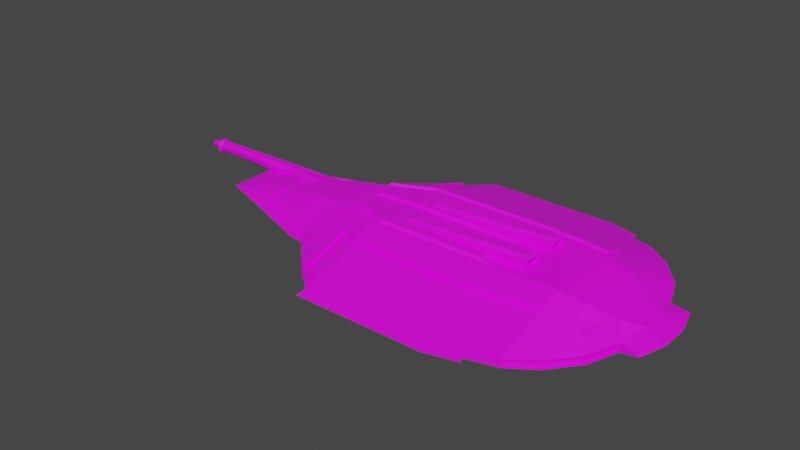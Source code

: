 # Source: Alien_GravityJet.blend  (saved by Blender 3.6.11; exported with 4.5.12 LTS)
import bpy
from mathutils import Matrix  # noqa: F401  (used for matrix-valued properties, if any)

bpy.ops.wm.read_factory_settings(use_empty=True)
scene = bpy.context.scene
scene.name = 'Scene'

# ---- collections
col_collection = bpy.data.collections.new('Collection'); scene.collection.children.link(col_collection)

# ---- images (referenced by path relative to the original .blend; pixels are not part of the script)
import os
ASSET_DIR = os.environ.get("B2B_ASSET_DIR", "")  # directory of the original .blend (textures are referenced by path, not embedded)
HERE = os.path.dirname(os.path.abspath(__file__))  # packed textures are extracted next to this script under _unpacked/

def load_image(name, relpath, width, height, colorspace="sRGB"):
    """Load a texture the original file referenced (path relative to the .blend, or extracted next to this script)."""
    p = next((c for c in (os.path.join(HERE, relpath), os.path.join(ASSET_DIR, relpath)) if relpath and os.path.exists(c)), "")
    if p:
        img = bpy.data.images.load(p, check_existing=True)
        img.name = name
    else:  # same state as the original file: an image datablock whose file is absent (Cycles renders it pink)
        img = bpy.data.images.new(name, width, height)
        img.source = "FILE"
        img.filepath = "//" + (relpath or name)
    img.colorspace_settings.name = colorspace
    return img
img_blue_team_png = load_image('blue_team.png', 'blue_team.png', 1024, 1024, 'sRGB')

# ---- materials (node trees are filled in below, after node groups)
mat_material = bpy.data.materials.new('Material')
mat_material.alpha_threshold = 0.0
mat_material.use_transparent_shadow = False
mat_material.roughness = 0.5
mat_material.line_color = (0.0, 0.0, 0.0, 1.0)

# ---- material node trees
mat_material.use_nodes = True; mat_material.node_tree.nodes.clear()
_N = mat_material.node_tree.nodes; _L = mat_material.node_tree.links
n0 = _N.new('ShaderNodeOutputMaterial'); n0.name = 'Material Output'; n0.location = (300, 300)
n1 = _N.new('ShaderNodeBsdfPrincipled'); n1.name = 'Principled BSDF'; n1.location = (10, 300)
n1.distribution = 'GGX'
n1.subsurface_method = 'RANDOM_WALK_SKIN'
n1.inputs[3].default_value = 1.45
n1.inputs[27].default_value = (0.0, 0.0, 0.0, 1.0)
n1.inputs[28].default_value = 1.0
n2 = _N.new('ShaderNodeTexImage'); n2.name = 'Image Texture'; n2.location = (-280, 280)
n2.image = img_blue_team_png
_L.new(n1.outputs[0], n0.inputs[0])
_L.new(n2.outputs[0], n1.inputs[0])
n0.is_active_output = True

# ---- world
world_world = bpy.data.worlds.new('World'); scene.world = world_world
world_world.use_nodes = True; world_world.node_tree.nodes.clear()
_N = world_world.node_tree.nodes; _L = world_world.node_tree.links
n0 = _N.new('ShaderNodeOutputWorld'); n0.name = 'World Output'; n0.location = (300, 300)
n1 = _N.new('ShaderNodeBackground'); n1.name = 'Background'; n1.location = (10, 300)
n1.inputs[0].default_value = (0.05088, 0.05088, 0.05088, 1.0)
_L.new(n1.outputs[0], n0.inputs[0])
n0.is_active_output = True
world_world.color = (0.05088, 0.05088, 0.05088)
world_world.use_sun_shadow = False
world_world.sun_shadow_jitter_overblur = 0.0

# ---- meshes
me_cube = bpy.data.meshes.new('Cube')
me_cube.from_pydata([(0.3556, -1.184, -0.05211), (0.3556, -1.184, -0.09358), (-2.446, -0.2279, -0.05211), (-2.446, -0.2279, -0.09358), (-1.37, -0.5976, -0.04375), (-1.37, -0.5976, -0.1019), (-0.7466, -1.184, -0.1019), (-0.7466, -1.184, -0.04375), (0.6317, -1.114, -0.05211), (0.6317, -1.114, -0.09358), (0.9019, -1.015, -0.04554), (0.9003, -1.015, -0.1001), (1.113, -0.8715, -0.04554), (1.111, -0.8718, -0.1001), (1.321, -0.619, -0.04554), (1.319, -0.6192, -0.1001), (1.404, -0.3591, -0.04554), (1.404, -0.3592, -0.1001), (-1.162, -0.793, -0.1019), (-2.446, -0.07596, -0.09326), (0.3101, -0.3491, 0.1784), (-2.446, -0.07596, -0.05169), (-1.162, -0.793, -0.04375), (0.3556, -0.3946, -0.2052), (-1.37, -0.1992, -0.2052), (-1.37, -0.1992, 0.1409), (-0.7466, -0.3946, 0.1784), (-0.7466, -0.3946, -0.2052), (0.6317, -0.3714, 0.1784), (0.6317, -0.3714, -0.2052), (0.893, -0.3402, 0.1784), (0.893, -0.3402, -0.2052), (1.112, -0.2906, 0.1336), (1.112, -0.2906, -0.2052), (1.319, -0.2064, 0.04416), (1.319, -0.2064, -0.2052), (1.478, -0.1163, 0.008417), (1.478, -0.1163, -0.1541), (-2.523, -0.2371, -0.07286), (0.399, -1.255, -0.07292), (-0.9545, -0.9884, -0.04375), (-1.447, -0.6218, -0.07286), (-2.523, -0.07903, -0.07258), (-0.7696, -1.255, -0.07292), (0.6917, -1.181, -0.07292), (1.572, -0.3699, -0.07292), (1.642, -0.1233, -0.07292), (0.8933, -1.021, -0.03483), (1.113, -0.8717, -0.03483), (1.111, -0.8717, -0.1109), (0.8912, -1.021, -0.1109), (1.319, -0.6191, -0.1109), (1.321, -0.6191, -0.03483), (1.408, -0.3489, -0.1109), (1.408, -0.3489, -0.03483), (-1.162, -1.987e-08, -0.2052), (1.295, -0.6192, -0.09961), (1.297, -0.619, -0.045), (1.088, -0.8715, -0.045), (1.087, -0.8718, -0.09961), (-0.9545, -3.974e-08, -0.2052), (-0.9545, -3.974e-08, 0.1659), (-1.162, -1.987e-08, 0.1534), (-0.9409, -0.286, 0.1667), (0.8776, -1.015, -0.045), (-1.117, -0.2309, 0.1561), (-1.162, -0.2643, -0.2052), (0.8761, -1.015, -0.09961), (-0.9545, -0.3295, -0.2052), (1.38, -0.3592, -0.09961), (1.38, -0.3591, -0.045), (-0.9545, -0.9884, -0.1019), (-2.446, 0.0, -0.09326), (0.3556, -5.96e-08, 0.1784), (-2.446, 0.0, -0.05169), (0.3556, 5.96e-08, -0.2052), (-1.37, 0.0, -0.2052), (-1.37, 0.0, 0.1409), (-0.7466, -5.96e-08, 0.1784), (-0.7466, -5.96e-08, -0.2052), (0.6317, 0.0, 0.1784), (0.6317, 0.0, -0.2052), (0.893, 0.0, 0.1784), (0.893, 0.0, -0.2052), (1.112, 0.0, 0.1336), (1.112, 0.0, -0.2052), (1.319, 0.0, 0.04416), (1.319, 0.0, -0.2052), (1.478, 0.0, 0.008417), (1.478, 0.0, -0.1541), (-2.523, 0.0, -0.07258), (1.642, 0.0, -0.07292), (-2.446, -0.1174, -0.09335), (0.3556, -0.61, 0.1155), (-1.37, -0.308, -0.177), (-1.37, -0.308, 0.0905), (-0.7466, -0.61, 0.1178), (-0.7466, -0.61, -0.177), (0.6317, -0.5742, 0.1155), (0.8931, -0.526, 0.1202), (1.112, -0.4492, 0.08763), (1.32, -0.319, 0.0226), (-2.446, -0.1174, -0.0518), (0.3556, -0.61, -0.1747), (0.6317, -0.5742, -0.1747), (0.8925, -0.526, -0.1794), (1.111, -0.4492, -0.1794), (1.319, -0.319, -0.1794), (-2.523, -0.1222, -0.07266), (-1.162, -0.4086, 0.09959), (-0.9545, -0.5093, 0.1087), (-0.9545, -0.5093, -0.177), (-1.162, -0.4086, -0.177), (0.3462, -0.4139, 0.1968), (0.6223, -0.3907, 0.1968), (0.8835, -0.3596, 0.1968), (-0.756, -0.4139, 0.1968), (-0.9454, -0.3488, 0.1843), (-1.157, -0.8184, -0.1188), (-0.9488, -1.014, -0.1188), (-0.9456, -1.008, -0.02538), (-1.153, -0.8123, -0.02538), (-1.153, -0.428, 0.118), (-0.9454, -0.5286, 0.1271), (-0.9488, -0.5347, -0.1939), (-1.157, -0.4341, -0.1939), (-0.9488, 0.0, -0.222), (-0.9488, -0.3549, -0.222), (-1.157, 0.0, -0.222), (-1.157, -0.2898, -0.222), (-1.153, -0.2837, 0.1718), (0.3462, -0.6293, 0.1339), (-0.756, -0.6293, 0.1361), (0.6223, -0.5935, 0.1339), (0.8836, -0.5453, 0.1386), (-0.5685, -0.2418, 0.1127), (-0.5685, -0.2418, 0.2022), (-0.5685, -0.09634, 0.1127), (-0.5685, -0.09634, 0.2022), (0.5685, -0.2303, 0.1242), (0.5685, -0.2303, 0.2467), (0.5685, -0.1078, 0.1242), (0.5685, -0.1078, 0.2467), (-0.5533, -0.2087, 0.2254), (-0.5533, -0.1294, 0.2254), (0.551, -0.1294, 0.2814), (0.551, -0.2087, 0.2814), (0.5685, -0.09634, 0.2582), (0.5685, -0.09634, 0.1127), (0.5685, -0.2418, 0.1127), (0.5685, -0.2418, 0.2582), (0.4974, -0.1078, 0.2373), (0.4974, -0.1078, 0.1149), (0.4974, -0.2303, 0.1149), (0.4974, -0.2303, 0.2373), (0.3556, -0.3946, 0.1784), (0.3101, -0.04549, 0.1784), (-0.7397, -0.3491, 0.1788), (-0.9545, -0.3295, 0.1659), (-1.162, -0.2643, 0.1534), (-1.117, -0.04549, 0.1561), (-0.9545, -0.04549, 0.1659), (-0.7466, -0.04549, 0.1784), (-0.7428, -0.05901, 0.2068), (-0.7366, -0.3314, 0.2072), (-0.9292, -0.05901, 0.1956), (-0.9171, -0.2748, 0.1963), (-1.075, -0.05901, 0.1868), (0.2052, -0.05901, 0.2068), (0.2052, -0.3314, 0.2068), (-1.075, -0.2253, 0.1868), (-0.5685, -0.4088, -0.1292), (-0.5685, -0.4202, -0.2179), (-0.5685, -0.5531, -0.1108), (-0.5685, -0.5645, -0.1995), (0.5685, -0.4217, -0.1391), (0.5685, -0.4372, -0.2606), (0.5685, -0.5432, -0.1236), (0.5685, -0.5587, -0.2451), (-0.5533, -0.4559, -0.2368), (-0.5533, -0.5346, -0.2267), (0.551, -0.5416, -0.2823), (0.551, -0.463, -0.2923), (0.5685, -0.5715, -0.2551), (0.5685, -0.5531, -0.1108), (0.5685, -0.4088, -0.1292), (0.5685, -0.4272, -0.2735), (0.4974, -0.5575, -0.2358), (0.4974, -0.542, -0.1143), (0.4974, -0.4205, -0.1298), (0.4974, -0.436, -0.2513), (-1.73, -0.4559, -0.04081), (-1.712, -0.4801, -0.09929), (-1.712, -0.16, -0.1696), (-1.73, -0.1594, 0.0765), (-1.789, -0.4996, -0.07286), (-1.712, 0.0, 0.07971), (-1.712, 0.0, -0.1696), (-1.712, -0.2474, -0.1504), (-1.73, -0.2463, 0.04241), (-2.01, -0.3599, -0.04196), (-2.028, -0.1238, -0.1367), (-2.028, 0.0, -0.1367), (-2.028, -0.1914, -0.1258), (-2.028, -0.3715, -0.09683), (-2.028, -0.1238, 0.02312), (-2.105, -0.3865, -0.07286), (-2.028, 0.0, 0.02312), (-2.028, -0.1914, 0.003471), (-2.01, -0.01807, 0.0263), (-1.712, -0.16, 0.07971), (-1.73, -0.01807, 0.07652), (-1.712, -0.2474, 0.04528), (-1.712, -0.4801, -0.04641), (-2.028, -0.3715, -0.04886), (-2.01, -0.1243, 0.02638), (-2.01, -0.1923, 0.006441), (-2.008, -0.1222, 0.01706), (-1.728, -0.1573, 0.06718), (-2.008, -0.01594, 0.01699), (-1.728, -0.01594, 0.0672), (-2.008, -0.1902, -0.002875), (-1.728, -0.2442, 0.03309), (-1.728, -0.4538, -0.05013), (-2.008, -0.3578, -0.05128)], [], [(208, 102, 2, 214), (192, 5, 41, 195), (97, 103, 1, 6), (0, 7, 43, 39), (92, 3, 38, 108), (198, 94, 5, 192), (18, 22, 4, 5), (109, 95, 4, 22), (93, 96, 7, 0), (111, 97, 6, 71), (98, 8, 47, 99), (93, 0, 8, 98), (99, 47, 48, 100), (36, 54, 45, 46), (53, 37, 46, 45), (6, 1, 39, 43), (100, 48, 52, 101), (88, 36, 46, 91), (8, 0, 39, 44), (51, 107, 35, 53), (86, 34, 36, 88), (84, 32, 34, 86), (37, 53, 35), (105, 31, 33, 106), (106, 33, 35, 107), (104, 29, 31, 105), (82, 30, 32, 84), (73, 155, 28, 80), (103, 23, 29, 104), (80, 28, 30, 82), (60, 79, 27, 68), (161, 160, 167, 165), (62, 77, 25, 159), (197, 76, 24, 193), (79, 75, 23, 27), (214, 2, 38, 206), (207, 74, 21, 205), (102, 21, 42, 108), (72, 19, 42, 90), (5, 4, 41), (160, 65, 170, 167), (7, 6, 43), (10, 11, 67, 64), (8, 9, 50, 47), (8, 44, 9), (1, 9, 44, 39), (34, 101, 52, 54), (36, 34, 54), (45, 54, 53), (11, 13, 59, 67), (16, 14, 57, 70), (10, 12, 48, 47), (13, 11, 50, 49), (15, 13, 49, 51), (12, 14, 52, 48), (17, 15, 51, 53), (14, 16, 54, 52), (11, 10, 47, 50), (16, 17, 53, 54), (13, 15, 56, 59), (17, 16, 70, 69), (14, 12, 58, 57), (12, 10, 64, 58), (15, 17, 69, 56), (21, 74, 90, 42), (65, 63, 166, 170), (93, 98, 133, 131), (6, 7, 40, 71), (159, 109, 122, 130), (23, 75, 81, 29), (96, 110, 40, 7), (26, 158, 117, 116), (29, 81, 83, 31), (33, 85, 87, 35), (31, 83, 85, 33), (35, 87, 89, 37), (94, 112, 18, 5), (22, 18, 118, 121), (76, 55, 66, 24), (37, 89, 91, 46), (24, 66, 112, 94), (40, 110, 123, 120), (155, 26, 116, 113), (66, 55, 128, 129), (2, 102, 108, 38), (1, 103, 104, 9), (9, 104, 105, 50), (49, 106, 107, 51), (50, 105, 106, 49), (32, 100, 101, 34), (30, 99, 100, 32), (110, 96, 132, 123), (99, 30, 115, 134), (68, 27, 97, 111), (30, 28, 114, 115), (159, 25, 95, 109), (193, 24, 94, 198), (19, 92, 108, 42), (27, 23, 103, 97), (205, 21, 102, 208), (119, 120, 121, 118), (123, 122, 121, 120), (125, 124, 119, 118), (128, 126, 127, 129), (129, 127, 124, 125), (116, 117, 123, 132), (117, 130, 122, 123), (113, 131, 133, 114), (114, 133, 134, 115), (113, 116, 132, 131), (111, 71, 119, 124), (71, 40, 120, 119), (98, 99, 134, 133), (18, 112, 125, 118), (158, 159, 130, 117), (109, 22, 121, 122), (68, 111, 124, 127), (28, 155, 113, 114), (112, 66, 129, 125), (96, 93, 131, 132), (60, 68, 127, 126), (135, 136, 138, 137), (137, 138, 147, 148), (140, 139, 153, 154), (149, 150, 136, 135), (137, 148, 149, 135), (138, 136, 143, 144), (145, 144, 143, 146), (136, 150, 146, 143), (147, 138, 144, 145), (150, 147, 145, 146), (142, 141, 148, 147), (141, 139, 149, 148), (140, 142, 147, 150), (139, 140, 150, 149), (139, 141, 152, 153), (142, 140, 154, 151), (141, 142, 151, 152), (156, 20, 155, 73), (20, 157, 26, 155), (157, 63, 158, 26), (65, 160, 62, 159), (160, 161, 61, 62), (63, 65, 159, 158), (161, 162, 78, 61), (162, 156, 73, 78), (168, 163, 164, 169), (165, 167, 170, 166), (163, 165, 166, 164), (157, 20, 169, 164), (156, 162, 163, 168), (63, 157, 164, 166), (20, 156, 168, 169), (162, 161, 165, 163), (171, 172, 174, 173), (173, 174, 183, 184), (176, 175, 189, 190), (185, 186, 172, 171), (173, 184, 185, 171), (174, 172, 179, 180), (181, 180, 179, 182), (172, 186, 182, 179), (183, 174, 180, 181), (186, 183, 181, 182), (178, 177, 184, 183), (177, 175, 185, 184), (176, 178, 183, 186), (175, 176, 186, 185), (175, 177, 188, 189), (178, 176, 190, 187), (177, 178, 187, 188), (25, 210, 212, 95), (201, 193, 198, 203), (77, 196, 210, 25), (4, 213, 195, 41), (202, 197, 193, 201), (203, 198, 192, 204), (204, 192, 195, 206), (95, 212, 213, 4), (3, 204, 206, 38), (92, 203, 204, 3), (72, 202, 201, 19), (19, 201, 203, 92), (209, 215, 217, 219), (199, 194, 218, 222), (213, 214, 206, 195), (191, 199, 222, 223), (209, 211, 196, 207), (194, 199, 212, 210), (211, 194, 210, 196), (199, 191, 213, 212), (191, 200, 214, 213), (216, 215, 205, 208), (215, 209, 207, 205), (200, 216, 208, 214), (218, 217, 221, 222), (220, 219, 217, 218), (222, 221, 224, 223), (200, 191, 223, 224), (211, 209, 219, 220), (194, 211, 220, 218), (216, 200, 224, 221), (215, 216, 221, 217)])
_uv = me_cube.uv_layers.new(name='UVMap')
_uv.uv.foreach_set('vector', [0.1535, 0.3086, 0.1535, 0.3086, 0.1535, 0.3086, 0.1535, 0.3086, 0.1535, 0.3086, 0.1535, 0.3086, 0.1535, 0.3086, 0.1535, 0.3086, 0.1535, 0.3086, 0.1535, 0.3086, 0.1535, 0.3086, 0.1535, 0.3086, 0.5433, 0.3126, 0.5433, 0.3126, 0.5433, 0.3126, 0.5433, 0.3126, 0.1535, 0.3086, 0.1535, 0.3086, 0.1535, 0.3086, 0.1535, 0.3086, 0.1535, 0.3086, 0.1535, 0.3086, 0.1535, 0.3086, 0.1535, 0.3086, 0.1535, 0.3086, 0.1535, 0.3086, 0.1535, 0.3086, 0.1535, 0.3086, 0.1535, 0.3086, 0.1535, 0.3086, 0.1535, 0.3086, 0.1535, 0.3086, 0.1535, 0.3086, 0.1535, 0.3086, 0.1535, 0.3086, 0.1535, 0.3086, 0.1535, 0.3086, 0.1535, 0.3086, 0.1535, 0.3086, 0.1535, 0.3086, 0.1535, 0.3086, 0.1535, 0.3086, 0.1535, 0.3086, 0.1535, 0.3086, 0.1535, 0.3086, 0.1535, 0.3086, 0.1535, 0.3086, 0.1535, 0.3086, 0.1535, 0.3086, 0.1535, 0.3086, 0.1535, 0.3086, 0.1535, 0.3086, 0.5433, 0.3126, 0.5433, 0.3126, 0.5433, 0.3126, 0.5433, 0.3126, 0.5433, 0.3126, 0.5433, 0.3126, 0.5433, 0.3126, 0.5433, 0.3126, 0.5433, 0.3126, 0.5433, 0.3126, 0.5433, 0.3126, 0.5433, 0.3126, 0.1535, 0.3086, 0.1535, 0.3086, 0.1535, 0.3086, 0.1535, 0.3086, 0.5433, 0.3126, 0.5433, 0.3126, 0.5433, 0.3126, 0.5433, 0.3126, 0.5433, 0.3126, 0.5433, 0.3126, 0.5433, 0.3126, 0.5433, 0.3126, 0.1535, 0.3086, 0.1535, 0.3086, 0.1535, 0.3086, 0.1535, 0.3086, 0.1535, 0.3086, 0.1535, 0.3086, 0.1535, 0.3086, 0.1535, 0.3086, 0.1535, 0.3086, 0.1535, 0.3086, 0.1535, 0.3086, 0.1535, 0.3086, 0.1535, 0.3086, 0.1535, 0.3086, 0.1535, 0.3086, 0.1535, 0.3086, 0.1535, 0.3086, 0.1535, 0.3086, 0.1535, 0.3086, 0.1535, 0.3086, 0.1535, 0.3086, 0.1535, 0.3086, 0.1535, 0.3086, 0.1535, 0.3086, 0.1535, 0.3086, 0.1535, 0.3086, 0.1535, 0.3086, 0.1535, 0.3086, 0.1535, 0.3086, 0.1535, 0.3086, 0.1535, 0.3086, 0.1535, 0.3086, 0.1535, 0.3086, 0.1535, 0.3086, 0.1535, 0.3086, 0.1535, 0.3086, 0.1535, 0.3086, 0.1535, 0.3086, 0.1535, 0.3086, 0.1535, 0.3086, 0.1535, 0.3086, 0.1535, 0.3086, 0.1535, 0.3086, 0.1535, 0.3086, 0.1535, 0.3086, 0.1535, 0.3086, 0.1535, 0.3086, 0.4843, 0.3488, 0.4843, 0.3488, 0.4843, 0.3488, 0.4843, 0.3488, 0.1535, 0.3086, 0.1535, 0.3086, 0.1535, 0.3086, 0.1535, 0.3086, 0.1535, 0.3086, 0.1535, 0.3086, 0.1535, 0.3086, 0.1535, 0.3086, 0.1535, 0.3086, 0.1535, 0.3086, 0.1535, 0.3086, 0.1535, 0.3086, 0.1535, 0.3086, 0.1535, 0.3086, 0.1535, 0.3086, 0.1535, 0.3086, 0.1535, 0.3086, 0.1535, 0.3086, 0.1535, 0.3086, 0.1535, 0.3086, 0.1535, 0.3086, 0.1535, 0.3086, 0.1535, 0.3086, 0.1535, 0.3086, 0.1535, 0.3086, 0.1535, 0.3086, 0.1535, 0.3086, 0.1535, 0.3086, 0.1535, 0.3086, 0.1535, 0.3086, 0.1535, 0.3086, 0.4843, 0.3488, 0.4843, 0.3488, 0.4843, 0.3488, 0.4843, 0.3488, 0.1535, 0.3086, 0.1535, 0.3086, 0.1535, 0.3086, 0.1535, 0.3086, 0.1535, 0.3086, 0.1535, 0.3086, 0.1535, 0.3086, 0.1535, 0.3086, 0.1535, 0.3086, 0.1535, 0.3086, 0.1535, 0.3086, 0.5433, 0.3126, 0.5433, 0.3126, 0.5433, 0.3126, 0.5433, 0.3126, 0.5433, 0.3126, 0.5433, 0.3126, 0.5433, 0.3126, 0.1535, 0.3086, 0.1535, 0.3086, 0.1535, 0.3086, 0.1535, 0.3086, 0.1535, 0.3086, 0.1535, 0.3086, 0.1535, 0.3086, 0.5433, 0.3126, 0.5433, 0.3126, 0.5433, 0.3126, 0.1535, 0.3086, 0.1535, 0.3086, 0.1535, 0.3086, 0.1535, 0.3086, 0.1535, 0.3086, 0.1535, 0.3086, 0.1535, 0.3086, 0.1535, 0.3086, 0.1535, 0.3086, 0.1535, 0.3086, 0.1535, 0.3086, 0.1535, 0.3086, 0.1535, 0.3086, 0.1535, 0.3086, 0.1535, 0.3086, 0.1535, 0.3086, 0.1535, 0.3086, 0.1535, 0.3086, 0.1535, 0.3086, 0.1535, 0.3086, 0.1535, 0.3086, 0.1535, 0.3086, 0.1535, 0.3086, 0.1535, 0.3086, 0.1535, 0.3086, 0.1535, 0.3086, 0.1535, 0.3086, 0.1535, 0.3086, 0.1535, 0.3086, 0.1535, 0.3086, 0.1535, 0.3086, 0.1535, 0.3086, 0.1535, 0.3086, 0.1535, 0.3086, 0.1535, 0.3086, 0.1535, 0.3086, 0.1535, 0.3086, 0.1535, 0.3086, 0.1535, 0.3086, 0.1535, 0.3086, 0.1535, 0.3086, 0.1535, 0.3086, 0.1535, 0.3086, 0.1535, 0.3086, 0.1535, 0.3086, 0.1535, 0.3086, 0.1535, 0.3086, 0.1535, 0.3086, 0.1535, 0.3086, 0.1535, 0.3086, 0.1535, 0.3086, 0.1535, 0.3086, 0.1535, 0.3086, 0.1535, 0.3086, 0.1535, 0.3086, 0.1535, 0.3086, 0.1535, 0.3086, 0.1535, 0.3086, 0.1535, 0.3086, 0.1535, 0.3086, 0.1535, 0.3086, 0.1535, 0.3086, 0.1535, 0.3086, 0.1535, 0.3086, 0.4843, 0.3488, 0.4843, 0.3488, 0.4843, 0.3488, 0.4843, 0.3488, 0.2081, 0.4714, 0.2081, 0.4714, 0.2081, 0.4714, 0.2081, 0.4714, 0.1535, 0.3086, 0.1535, 0.3086, 0.1535, 0.3086, 0.1535, 0.3086, 0.2081, 0.4714, 0.2081, 0.4714, 0.2081, 0.4714, 0.2081, 0.4714, 0.1535, 0.3086, 0.1535, 0.3086, 0.1535, 0.3086, 0.1535, 0.3086, 0.1535, 0.3086, 0.1535, 0.3086, 0.1535, 0.3086, 0.1535, 0.3086, 0.2081, 0.4714, 0.2081, 0.4714, 0.2081, 0.4714, 0.2081, 0.4714, 0.1535, 0.3086, 0.1535, 0.3086, 0.1535, 0.3086, 0.1535, 0.3086, 0.1535, 0.3086, 0.1535, 0.3086, 0.1535, 0.3086, 0.1535, 0.3086, 0.1535, 0.3086, 0.1535, 0.3086, 0.1535, 0.3086, 0.1535, 0.3086, 0.1535, 0.3086, 0.1535, 0.3086, 0.1535, 0.3086, 0.1535, 0.3086, 0.1535, 0.3086, 0.1535, 0.3086, 0.1535, 0.3086, 0.1535, 0.3086, 0.2081, 0.4714, 0.2081, 0.4714, 0.2081, 0.4714, 0.2081, 0.4714, 0.1535, 0.3086, 0.1535, 0.3086, 0.1535, 0.3086, 0.1535, 0.3086, 0.5433, 0.3126, 0.5433, 0.3126, 0.5433, 0.3126, 0.5433, 0.3126, 0.1535, 0.3086, 0.1535, 0.3086, 0.1535, 0.3086, 0.1535, 0.3086, 0.2081, 0.4714, 0.2081, 0.4714, 0.2081, 0.4714, 0.2081, 0.4714, 0.2081, 0.4714, 0.2081, 0.4714, 0.2081, 0.4714, 0.2081, 0.4714, 0.2081, 0.4714, 0.2081, 0.4714, 0.2081, 0.4714, 0.2081, 0.4714, 0.1535, 0.3086, 0.1535, 0.3086, 0.1535, 0.3086, 0.1535, 0.3086, 0.1535, 0.3086, 0.1535, 0.3086, 0.1535, 0.3086, 0.1535, 0.3086, 0.1535, 0.3086, 0.1535, 0.3086, 0.1535, 0.3086, 0.1535, 0.3086, 0.1535, 0.3086, 0.1535, 0.3086, 0.1535, 0.3086, 0.1535, 0.3086, 0.1535, 0.3086, 0.1535, 0.3086, 0.1535, 0.3086, 0.1535, 0.3086, 0.1535, 0.3086, 0.1535, 0.3086, 0.1535, 0.3086, 0.1535, 0.3086, 0.1535, 0.3086, 0.1535, 0.3086, 0.1535, 0.3086, 0.1535, 0.3086, 0.2081, 0.4714, 0.2081, 0.4714, 0.2081, 0.4714, 0.2081, 0.4714, 0.2081, 0.4714, 0.2081, 0.4714, 0.2081, 0.4714, 0.2081, 0.4714, 0.1535, 0.3086, 0.1535, 0.3086, 0.1535, 0.3086, 0.1535, 0.3086, 0.2081, 0.4714, 0.2081, 0.4714, 0.2081, 0.4714, 0.2081, 0.4714, 0.1535, 0.3086, 0.1535, 0.3086, 0.1535, 0.3086, 0.1535, 0.3086, 0.1535, 0.3086, 0.1535, 0.3086, 0.1535, 0.3086, 0.1535, 0.3086, 0.1535, 0.3086, 0.1535, 0.3086, 0.1535, 0.3086, 0.1535, 0.3086, 0.1535, 0.3086, 0.1535, 0.3086, 0.1535, 0.3086, 0.1535, 0.3086, 0.1535, 0.3086, 0.1535, 0.3086, 0.1535, 0.3086, 0.1535, 0.3086, 0.2081, 0.4714, 0.2081, 0.4714, 0.2081, 0.4714, 0.2081, 0.4714, 0.2081, 0.4714, 0.2081, 0.4714, 0.2081, 0.4714, 0.2081, 0.4714, 0.2081, 0.4714, 0.2081, 0.4714, 0.2081, 0.4714, 0.2081, 0.4714, 0.2081, 0.4714, 0.2081, 0.4714, 0.2081, 0.4714, 0.2081, 0.4714, 0.2081, 0.4714, 0.2081, 0.4714, 0.2081, 0.4714, 0.2081, 0.4714, 0.2081, 0.4714, 0.2081, 0.4714, 0.2081, 0.4714, 0.2081, 0.4714, 0.2081, 0.4714, 0.2081, 0.4714, 0.2081, 0.4714, 0.2081, 0.4714, 0.2081, 0.4714, 0.2081, 0.4714, 0.2081, 0.4714, 0.2081, 0.4714, 0.2081, 0.4714, 0.2081, 0.4714, 0.2081, 0.4714, 0.2081, 0.4714, 0.2081, 0.4714, 0.2081, 0.4714, 0.2081, 0.4714, 0.2081, 0.4714, 0.2081, 0.4714, 0.2081, 0.4714, 0.2081, 0.4714, 0.2081, 0.4714, 0.2081, 0.4714, 0.2081, 0.4714, 0.2081, 0.4714, 0.2081, 0.4714, 0.2081, 0.4714, 0.2081, 0.4714, 0.2081, 0.4714, 0.2081, 0.4714, 0.2081, 0.4714, 0.2081, 0.4714, 0.2081, 0.4714, 0.2081, 0.4714, 0.2081, 0.4714, 0.2081, 0.4714, 0.2081, 0.4714, 0.2081, 0.4714, 0.2081, 0.4714, 0.2081, 0.4714, 0.2081, 0.4714, 0.2081, 0.4714, 0.2081, 0.4714, 0.2081, 0.4714, 0.2081, 0.4714, 0.2081, 0.4714, 0.2081, 0.4714, 0.2081, 0.4714, 0.2081, 0.4714, 0.2081, 0.4714, 0.2081, 0.4714, 0.2081, 0.4714, 0.2081, 0.4714, 0.2081, 0.4714, 0.2081, 0.4714, 0.2081, 0.4714, 0.2081, 0.4714, 0.2081, 0.4714, 0.2081, 0.4714, 0.2081, 0.4714, 0.2081, 0.4714, 0.2081, 0.4714, 0.1903, 0.4685, 0.1903, 0.4685, 0.1903, 0.4685, 0.1903, 0.4685, 0.1903, 0.4685, 0.1903, 0.4685, 0.1903, 0.4685, 0.1903, 0.4685, 0.1903, 0.4685, 0.1903, 0.4685, 0.1903, 0.4685, 0.1903, 0.4685, 0.1903, 0.4685, 0.1903, 0.4685, 0.1903, 0.4685, 0.1903, 0.4685, 0.1903, 0.4685, 0.1903, 0.4685, 0.1903, 0.4685, 0.1903, 0.4685, 0.1903, 0.4685, 0.1903, 0.4685, 0.1903, 0.4685, 0.1903, 0.4685, 0.1903, 0.4685, 0.1903, 0.4685, 0.1903, 0.4685, 0.1903, 0.4685, 0.1903, 0.4685, 0.1903, 0.4685, 0.1903, 0.4685, 0.1903, 0.4685, 0.1903, 0.4685, 0.1903, 0.4685, 0.1903, 0.4685, 0.1903, 0.4685, 0.1903, 0.4685, 0.1903, 0.4685, 0.1903, 0.4685, 0.1903, 0.4685, 0.1903, 0.4685, 0.1903, 0.4685, 0.1903, 0.4685, 0.1903, 0.4685, 0.1903, 0.4685, 0.1903, 0.4685, 0.1903, 0.4685, 0.1903, 0.4685, 0.1903, 0.4685, 0.1903, 0.4685, 0.1903, 0.4685, 0.1903, 0.4685, 0.1903, 0.4685, 0.1903, 0.4685, 0.1903, 0.4685, 0.1903, 0.4685, 0.1903, 0.4685, 0.1903, 0.4685, 0.1903, 0.4685, 0.1903, 0.4685, 0.1903, 0.4685, 0.1903, 0.4685, 0.1903, 0.4685, 0.1903, 0.4685, 0.1903, 0.4685, 0.1903, 0.4685, 0.1903, 0.4685, 0.1903, 0.4685, 0.1535, 0.3086, 0.1535, 0.3086, 0.1535, 0.3086, 0.1535, 0.3086, 0.1535, 0.3086, 0.1535, 0.3086, 0.1535, 0.3086, 0.1535, 0.3086, 0.1535, 0.3086, 0.1535, 0.3086, 0.1535, 0.3086, 0.1535, 0.3086, 0.1535, 0.3086, 0.1535, 0.3086, 0.1535, 0.3086, 0.1535, 0.3086, 0.1535, 0.3086, 0.1535, 0.3086, 0.1535, 0.3086, 0.1535, 0.3086, 0.1535, 0.3086, 0.1535, 0.3086, 0.1535, 0.3086, 0.1535, 0.3086, 0.1535, 0.3086, 0.1535, 0.3086, 0.1535, 0.3086, 0.1535, 0.3086, 0.1535, 0.3086, 0.1535, 0.3086, 0.1535, 0.3086, 0.1535, 0.3086, 0.4843, 0.3488, 0.4843, 0.3488, 0.4843, 0.3488, 0.4843, 0.3488, 0.4843, 0.3488, 0.4843, 0.3488, 0.4843, 0.3488, 0.4843, 0.3488, 0.4843, 0.3488, 0.4843, 0.3488, 0.4843, 0.3488, 0.4843, 0.3488, 0.4843, 0.3488, 0.4843, 0.3488, 0.4843, 0.3488, 0.4843, 0.3488, 0.4843, 0.3488, 0.4843, 0.3488, 0.4843, 0.3488, 0.4843, 0.3488, 0.4843, 0.3488, 0.4843, 0.3488, 0.4843, 0.3488, 0.4843, 0.3488, 0.4843, 0.3488, 0.4843, 0.3488, 0.4843, 0.3488, 0.4843, 0.3488, 0.4843, 0.3488, 0.4843, 0.3488, 0.4843, 0.3488, 0.4843, 0.3488, 0.1903, 0.4685, 0.1903, 0.4685, 0.1903, 0.4685, 0.1903, 0.4685, 0.1903, 0.4685, 0.1903, 0.4685, 0.1903, 0.4685, 0.1903, 0.4685, 0.1903, 0.4685, 0.1903, 0.4685, 0.1903, 0.4685, 0.1903, 0.4685, 0.1903, 0.4685, 0.1903, 0.4685, 0.1903, 0.4685, 0.1903, 0.4685, 0.1903, 0.4685, 0.1903, 0.4685, 0.1903, 0.4685, 0.1903, 0.4685, 0.1903, 0.4685, 0.1903, 0.4685, 0.1903, 0.4685, 0.1903, 0.4685, 0.1903, 0.4685, 0.1903, 0.4685, 0.1903, 0.4685, 0.1903, 0.4685, 0.1903, 0.4685, 0.1903, 0.4685, 0.1903, 0.4685, 0.1903, 0.4685, 0.1903, 0.4685, 0.1903, 0.4685, 0.1903, 0.4685, 0.1903, 0.4685, 0.1903, 0.4685, 0.1903, 0.4685, 0.1903, 0.4685, 0.1903, 0.4685, 0.1903, 0.4685, 0.1903, 0.4685, 0.1903, 0.4685, 0.1903, 0.4685, 0.1903, 0.4685, 0.1903, 0.4685, 0.1903, 0.4685, 0.1903, 0.4685, 0.1903, 0.4685, 0.1903, 0.4685, 0.1903, 0.4685, 0.1903, 0.4685, 0.1903, 0.4685, 0.1903, 0.4685, 0.1903, 0.4685, 0.1903, 0.4685, 0.1903, 0.4685, 0.1903, 0.4685, 0.1903, 0.4685, 0.1903, 0.4685, 0.1903, 0.4685, 0.1903, 0.4685, 0.1903, 0.4685, 0.1903, 0.4685, 0.1903, 0.4685, 0.1903, 0.4685, 0.1903, 0.4685, 0.1903, 0.4685, 0.1535, 0.3086, 0.1535, 0.3086, 0.1535, 0.3086, 0.1535, 0.3086, 0.1535, 0.3086, 0.1535, 0.3086, 0.1535, 0.3086, 0.1535, 0.3086, 0.1535, 0.3086, 0.1535, 0.3086, 0.1535, 0.3086, 0.1535, 0.3086, 0.1535, 0.3086, 0.1535, 0.3086, 0.1535, 0.3086, 0.1535, 0.3086, 0.1535, 0.3086, 0.1535, 0.3086, 0.1535, 0.3086, 0.1535, 0.3086, 0.1535, 0.3086, 0.1535, 0.3086, 0.1535, 0.3086, 0.1535, 0.3086, 0.1535, 0.3086, 0.1535, 0.3086, 0.1535, 0.3086, 0.1535, 0.3086, 0.1535, 0.3086, 0.1535, 0.3086, 0.1535, 0.3086, 0.1535, 0.3086, 0.1535, 0.3086, 0.1535, 0.3086, 0.1535, 0.3086, 0.1535, 0.3086, 0.1535, 0.3086, 0.1535, 0.3086, 0.1535, 0.3086, 0.1535, 0.3086, 0.1535, 0.3086, 0.1535, 0.3086, 0.1535, 0.3086, 0.1535, 0.3086, 0.1535, 0.3086, 0.1535, 0.3086, 0.1535, 0.3086, 0.1535, 0.3086, 0.1535, 0.3086, 0.1535, 0.3086, 0.1535, 0.3086, 0.1535, 0.3086, 0.1535, 0.3086, 0.1535, 0.3086, 0.1535, 0.3086, 0.1535, 0.3086, 0.1535, 0.3086, 0.1535, 0.3086, 0.1535, 0.3086, 0.1535, 0.3086, 0.1535, 0.3086, 0.1535, 0.3086, 0.1535, 0.3086, 0.1535, 0.3086, 0.1535, 0.3086, 0.1535, 0.3086, 0.1535, 0.3086, 0.1535, 0.3086, 0.1535, 0.3086, 0.1535, 0.3086, 0.1535, 0.3086, 0.1535, 0.3086, 0.1535, 0.3086, 0.1535, 0.3086, 0.1535, 0.3086, 0.1535, 0.3086, 0.1535, 0.3086, 0.1535, 0.3086, 0.1535, 0.3086, 0.1535, 0.3086, 0.1535, 0.3086, 0.1535, 0.3086, 0.1535, 0.3086, 0.1535, 0.3086, 0.1535, 0.3086, 0.1535, 0.3086, 0.1535, 0.3086, 0.1535, 0.3086, 0.1535, 0.3086, 0.1535, 0.3086, 0.1535, 0.3086, 0.1535, 0.3086, 0.1535, 0.3086, 0.1535, 0.3086, 0.1535, 0.3086, 0.1535, 0.3086, 0.1903, 0.4583, 0.1903, 0.4583, 0.1903, 0.4583, 0.1903, 0.4583, 0.1903, 0.4583, 0.1903, 0.4583, 0.1903, 0.4583, 0.1903, 0.4583, 0.1903, 0.4583, 0.1903, 0.4583, 0.1903, 0.4583, 0.1903, 0.4583, 0.1535, 0.3086, 0.1535, 0.3086, 0.1535, 0.3086, 0.1535, 0.3086, 0.1535, 0.3086, 0.1535, 0.3086, 0.1535, 0.3086, 0.1535, 0.3086, 0.1535, 0.3086, 0.1535, 0.3086, 0.1535, 0.3086, 0.1535, 0.3086, 0.1535, 0.3086, 0.1535, 0.3086, 0.1535, 0.3086, 0.1535, 0.3086, 0.1535, 0.3086, 0.1535, 0.3086, 0.1535, 0.3086, 0.1535, 0.3086])
me_cube.materials.append(mat_material)
me_cube.use_mirror_vertex_groups = False
me_cube.update()
me_cylinder = bpy.data.meshes.new('Cylinder')
me_cylinder.from_pydata([(0.3536, -1.294e-07, -0.06426), (-1.356, -5.867e-08, -0.04989), (0.3536, 0.04562, -0.04536), (-1.356, 0.03546, -0.0352), (0.3536, 0.06452, 0.0002602), (-1.356, 0.05015, 0.0002603), (0.3536, 0.04562, 0.04588), (-1.356, 0.03546, 0.03572), (0.3536, -1.388e-07, 0.06478), (-1.356, -6.81e-08, 0.05041), (0.3536, -0.04562, 0.04588), (-1.356, -0.03546, 0.03572), (0.3536, -0.06452, 0.0002602), (-1.356, -0.05015, 0.0002603), (0.3536, -0.04562, -0.04536), (-1.356, -0.03546, -0.0352), (-0.4604, -1.152e-07, -0.06426), (-0.4604, 0.04562, -0.04536), (-0.4604, 0.06452, 0.0002602), (-0.4604, 0.04562, 0.04588), (-0.4604, -1.247e-07, 0.06478), (-0.4604, -0.04562, 0.04588), (-0.4604, -0.06452, 0.0002602), (-0.4604, -0.04562, -0.04536), (-0.1427, 0.107, -0.04536), (0.06036, 0.107, -0.04536), (0.06036, 0.1513, 0.0002603), (-0.1427, 0.1513, 0.0002603), (0.06036, 0.107, 0.04588), (-0.1427, 0.107, 0.04588), (-0.1427, -0.107, 0.04588), (0.06036, -0.107, 0.04588), (0.06036, -0.1513, 0.0002602), (-0.1427, -0.1513, 0.0002602), (0.06036, -0.107, -0.04536), (-0.1427, -0.107, -0.04536), (-1.369, 0.0504, -0.05014), (-1.369, -4.924e-08, -0.07101), (-1.369, 0.07127, 0.0002602), (-1.369, 0.0504, 0.05066), (-1.369, -6.338e-08, 0.07153), (-1.369, -0.0504, 0.05066), (-1.369, -0.07127, 0.0002602), (-1.369, -0.0504, -0.05014), (-1.385, 0.02224, -0.02198), (-1.385, -5.631e-08, -0.03119), (-1.385, 0.03145, 0.0002603), (-1.385, 0.02224, 0.0225), (-1.385, -6.103e-08, 0.03171), (-1.385, -0.02224, 0.0225), (-1.385, -0.03145, 0.0002603), (-1.385, -0.02224, -0.02198), (-1.483, 0.01327, -0.01301), (-1.483, -5.985e-08, -0.0185), (-1.483, 0.01876, 0.0002601), (-1.483, 0.01327, 0.01353), (-1.483, -6.338e-08, 0.01902), (-1.483, -0.01327, 0.01353), (-1.483, -0.01876, 0.0002601), (-1.483, -0.01327, -0.01301), (-1.483, 0.02034, -0.02008), (-1.483, -5.631e-08, -0.0285), (-1.483, 0.02876, 0.0002601), (-1.483, 0.02034, 0.0206), (-1.483, -6.103e-08, 0.02902), (-1.483, -0.02034, 0.0206), (-1.483, -0.02876, 0.0002601), (-1.483, -0.02034, -0.02008), (-0.7293, 0.009344, -0.009082), (-0.7293, -6.456e-08, -0.01295), (-0.7293, 0.01321, 0.000262), (-0.7293, 0.009344, 0.009606), (-0.7293, -6.692e-08, 0.01348), (-0.7293, -0.009344, 0.009606), (-0.7293, -0.01321, 0.000262), (-0.7293, -0.009344, -0.009082)], [], [(16, 1, 3, 17), (17, 3, 5, 18), (18, 5, 7, 19), (19, 7, 9, 20), (20, 9, 11, 21), (21, 11, 13, 22), (7, 5, 38, 39), (22, 13, 15, 23), (23, 15, 1, 16), (0, 2, 4, 6, 8, 10, 12, 14), (14, 23, 16, 0), (12, 10, 31, 32), (19, 6, 28, 29), (8, 20, 21, 10), (6, 19, 20, 8), (14, 12, 32, 34), (10, 21, 30, 31), (0, 16, 17, 2), (32, 33, 35, 34), (31, 30, 33, 32), (26, 27, 29, 28), (25, 24, 27, 26), (22, 23, 35, 33), (18, 19, 29, 27), (2, 17, 24, 25), (21, 22, 33, 30), (6, 4, 26, 28), (17, 18, 27, 24), (23, 14, 34, 35), (4, 2, 25, 26), (38, 36, 44, 46), (13, 11, 41, 42), (9, 7, 39, 40), (15, 13, 42, 43), (5, 3, 36, 38), (11, 9, 40, 41), (1, 15, 43, 37), (3, 1, 37, 36), (49, 48, 64, 65), (43, 42, 50, 51), (41, 40, 48, 49), (39, 38, 46, 47), (36, 37, 45, 44), (37, 43, 51, 45), (42, 41, 49, 50), (40, 39, 47, 48), (58, 57, 73, 74), (47, 46, 62, 63), (44, 45, 61, 60), (45, 51, 67, 61), (50, 49, 65, 66), (48, 47, 63, 64), (46, 44, 60, 62), (51, 50, 66, 67), (53, 52, 60, 61), (52, 54, 62, 60), (54, 55, 63, 62), (55, 56, 64, 63), (56, 57, 65, 64), (57, 58, 66, 65), (58, 59, 67, 66), (59, 53, 61, 67), (68, 69, 75, 74, 73, 72, 71, 70), (56, 55, 71, 72), (54, 52, 68, 70), (59, 58, 74, 75), (57, 56, 72, 73), (55, 54, 70, 71), (52, 53, 69, 68), (53, 59, 75, 69)])
_uv = me_cylinder.uv_layers.new(name='UVMap')
_uv.uv.foreach_set('vector', [0.1693, 0.4554, 0.1693, 0.4554, 0.1693, 0.4554, 0.1693, 0.4554, 0.1693, 0.4554, 0.1693, 0.4554, 0.1693, 0.4554, 0.1693, 0.4554, 0.1693, 0.4554, 0.1693, 0.4554, 0.1693, 0.4554, 0.1693, 0.4554, 0.1693, 0.4554, 0.1693, 0.4554, 0.1693, 0.4554, 0.1693, 0.4554, 0.1693, 0.4554, 0.1693, 0.4554, 0.1693, 0.4554, 0.1693, 0.4554, 0.1693, 0.4554, 0.1693, 0.4554, 0.1693, 0.4554, 0.1693, 0.4554, 0.1693, 0.4554, 0.1693, 0.4554, 0.1693, 0.4554, 0.1693, 0.4554, 0.1693, 0.4554, 0.1693, 0.4554, 0.1693, 0.4554, 0.1693, 0.4554, 0.1693, 0.4554, 0.1693, 0.4554, 0.1693, 0.4554, 0.1693, 0.4554, 0.1693, 0.4554, 0.1693, 0.4554, 0.1693, 0.4554, 0.1693, 0.4554, 0.1693, 0.4554, 0.1693, 0.4554, 0.1693, 0.4554, 0.1693, 0.4554, 0.1693, 0.4554, 0.1693, 0.4554, 0.1693, 0.4554, 0.1693, 0.4554, 0.1693, 0.4554, 0.1693, 0.4554, 0.1693, 0.4554, 0.1693, 0.4554, 0.1693, 0.4554, 0.1693, 0.4554, 0.1693, 0.4554, 0.1693, 0.4554, 0.1693, 0.4554, 0.1693, 0.4554, 0.1693, 0.4554, 0.1693, 0.4554, 0.1693, 0.4554, 0.1693, 0.4554, 0.1693, 0.4554, 0.1693, 0.4554, 0.1693, 0.4554, 0.1693, 0.4554, 0.1693, 0.4554, 0.1693, 0.4554, 0.1693, 0.4554, 0.1693, 0.4554, 0.1693, 0.4554, 0.1693, 0.4554, 0.1693, 0.4554, 0.1693, 0.4554, 0.1693, 0.4554, 0.1693, 0.4554, 0.1693, 0.4554, 0.1693, 0.4554, 0.1693, 0.4554, 0.1693, 0.4554, 0.1693, 0.4554, 0.1693, 0.4554, 0.1693, 0.4554, 0.1693, 0.4554, 0.1693, 0.4554, 0.1693, 0.4554, 0.1693, 0.4554, 0.1693, 0.4554, 0.1693, 0.4554, 0.1693, 0.4554, 0.1693, 0.4554, 0.1693, 0.4554, 0.1693, 0.4554, 0.1693, 0.4554, 0.1693, 0.4554, 0.1693, 0.4554, 0.1693, 0.4554, 0.1693, 0.4554, 0.1693, 0.4554, 0.1693, 0.4554, 0.1693, 0.4554, 0.1693, 0.4554, 0.1693, 0.4554, 0.1693, 0.4554, 0.1693, 0.4554, 0.1693, 0.4554, 0.1693, 0.4554, 0.1693, 0.4554, 0.1693, 0.4554, 0.1693, 0.4554, 0.1693, 0.4554, 0.1693, 0.4554, 0.1693, 0.4554, 0.1693, 0.4554, 0.1693, 0.4554, 0.1693, 0.4554, 0.1693, 0.4554, 0.1693, 0.4554, 0.1693, 0.4554, 0.1693, 0.4554, 0.1693, 0.4554, 0.1693, 0.4554, 0.1693, 0.4554, 0.1693, 0.4554, 0.1693, 0.4554, 0.1693, 0.4554, 0.1693, 0.4554, 0.1693, 0.4554, 0.1693, 0.4554, 0.1693, 0.4554, 0.1693, 0.4554, 0.1693, 0.4554, 0.1693, 0.4554, 0.1693, 0.4554, 0.1693, 0.4554, 0.1693, 0.4554, 0.1693, 0.4554, 0.1693, 0.4554, 0.1693, 0.4554, 0.1693, 0.4554, 0.1693, 0.4554, 0.1693, 0.4554, 0.1693, 0.4554, 0.1693, 0.4554, 0.1693, 0.4554, 0.1693, 0.4554, 0.1693, 0.4554, 0.1693, 0.4554, 0.1693, 0.4554, 0.1693, 0.4554, 0.1693, 0.4554, 0.1693, 0.4554, 0.1693, 0.4554, 0.1693, 0.4554, 0.1693, 0.4554, 0.1693, 0.4554, 0.1693, 0.4554, 0.1693, 0.4554, 0.1693, 0.4554, 0.1693, 0.4554, 0.1693, 0.4554, 0.1693, 0.4554, 0.1693, 0.4554, 0.1693, 0.4554, 0.1693, 0.4554, 0.1693, 0.4554, 0.1693, 0.4554, 0.1693, 0.4554, 0.1693, 0.4554, 0.1693, 0.4554, 0.1693, 0.4554, 0.1693, 0.4554, 0.1693, 0.4554, 0.1693, 0.4554, 0.1693, 0.4554, 0.1693, 0.4554, 0.1693, 0.4554, 0.1693, 0.4554, 0.1693, 0.4554, 0.1693, 0.4554, 0.1693, 0.4554, 0.1693, 0.4554, 0.1693, 0.4554, 0.1693, 0.4554, 0.1693, 0.4554, 0.1693, 0.4554, 0.1693, 0.4554, 0.1693, 0.4554, 0.1693, 0.4554, 0.1693, 0.4554, 0.1693, 0.4554, 0.1693, 0.4554, 0.1693, 0.4554, 0.1693, 0.4554, 0.1693, 0.4554, 0.1693, 0.4554, 0.1693, 0.4554, 0.1693, 0.4554, 0.1693, 0.4554, 0.1693, 0.4554, 0.1693, 0.4554, 0.1693, 0.4554, 0.1693, 0.4554, 0.1693, 0.4554, 0.1693, 0.4554, 0.1693, 0.4554, 0.1693, 0.4554, 0.1693, 0.4554, 0.1693, 0.4554, 0.1693, 0.4554, 0.1693, 0.4554, 0.1693, 0.4554, 0.1693, 0.4554, 0.1693, 0.4554, 0.1693, 0.4554, 0.1693, 0.4554, 0.1693, 0.4554, 0.1693, 0.4554, 0.1693, 0.4554, 0.1693, 0.4554, 0.1693, 0.4554, 0.1693, 0.4554, 0.1693, 0.4554, 0.1693, 0.4554, 0.1693, 0.4554, 0.1693, 0.4554, 0.1693, 0.4554, 0.1693, 0.4554, 0.1693, 0.4554, 0.1693, 0.4554, 0.1693, 0.4554, 0.1693, 0.4554, 0.1693, 0.4554, 0.1693, 0.4554, 0.1693, 0.4554, 0.1693, 0.4554, 0.1693, 0.4554, 0.1693, 0.4554, 0.1693, 0.4554, 0.1693, 0.4554, 0.1693, 0.4554, 0.1693, 0.4554, 0.1693, 0.4554, 0.1693, 0.4554, 0.1693, 0.4554, 0.1693, 0.4554, 0.1693, 0.4554, 0.1693, 0.4554, 0.1693, 0.4554, 0.1693, 0.4554, 0.1693, 0.4554, 0.1693, 0.4554, 0.1693, 0.4554, 0.1693, 0.4554, 0.1693, 0.4554, 0.1693, 0.4554, 0.1693, 0.4554, 0.1693, 0.4554, 0.1693, 0.4554, 0.1693, 0.4554, 0.1693, 0.4554, 0.1693, 0.4554, 0.1693, 0.4554, 0.1693, 0.4554, 0.1693, 0.4554, 0.1693, 0.4554, 0.1693, 0.4554, 0.1693, 0.4554, 0.1693, 0.4554, 0.1693, 0.4554, 0.1693, 0.4554, 0.1693, 0.4554, 0.1693, 0.4554, 0.1693, 0.4554, 0.1693, 0.4554, 0.1693, 0.4554, 0.1693, 0.4554, 0.1693, 0.4554, 0.1693, 0.4554, 0.1693, 0.4554, 0.1693, 0.4554, 0.1693, 0.4554, 0.1693, 0.4554, 0.1693, 0.4554, 0.1693, 0.4554, 0.1693, 0.4554, 0.1693, 0.4554, 0.1693, 0.4554])
me_cylinder.materials.append(mat_material)
me_cylinder.update()
me_cube_002 = bpy.data.meshes.new('Cube.002')
me_cube_002.from_pydata([(1.295, -0.6192, -0.09961), (1.297, -0.619, -0.045), (1.088, -0.8715, -0.045), (1.087, -0.8718, -0.09961), (1.295, 0.6192, -0.09961), (1.297, 0.619, -0.045), (1.087, 0.8718, -0.09961), (1.088, 0.8715, -0.045), (0.8776, -1.015, -0.045), (0.8776, 1.015, -0.045), (0.8761, 1.015, -0.09961), (0.8761, -1.015, -0.09961), (1.38, 0.3592, -0.09961), (1.38, -0.3592, -0.09961), (1.38, -0.3591, -0.045), (1.38, 0.3591, -0.045), (0.4974, -0.1078, 0.2373), (0.4974, -0.1078, 0.1149), (0.4974, -0.2303, 0.1149), (0.4974, -0.2303, 0.2373), (0.4974, -0.5575, -0.2358), (0.4974, -0.542, -0.1143), (0.4974, -0.4205, -0.1298), (0.4974, -0.436, -0.2513), (0.4974, 0.1078, 0.2373), (0.4974, 0.1078, 0.1149), (0.4974, 0.2303, 0.1149), (0.4974, 0.2303, 0.2373), (0.4974, 0.5575, -0.2358), (0.4974, 0.542, -0.1143), (0.4974, 0.4205, -0.1298), (0.4974, 0.436, -0.2513)], [], [(3, 0, 1, 2), (8, 11, 3, 2), (0, 13, 14, 1), (4, 5, 15, 12), (6, 7, 5, 4), (9, 7, 6, 10), (17, 16, 19, 18), (21, 20, 23, 22), (25, 26, 27, 24), (29, 30, 31, 28)])
_uv = me_cube_002.uv_layers.new(name='UVMap')
_uv.uv.foreach_set('vector', [0.4102, 0.75, 0.4102, 0.75, 0.5898, 0.75, 0.5898, 0.75, 0.5898, 0.75, 0.4102, 0.75, 0.4102, 0.75, 0.5898, 0.75, 0.4102, 0.75, 0.4102, 0.75, 0.5898, 0.75, 0.5898, 0.75, 0.4102, 0.5, 0.5898, 0.5, 0.5898, 0.5, 0.4102, 0.5, 0.4102, 0.5, 0.5898, 0.5, 0.5898, 0.5, 0.4102, 0.5, 0.5898, 0.5, 0.5898, 0.5, 0.4102, 0.5, 0.4102, 0.5, 0.3948, 0.5198, 0.6052, 0.5198, 0.6052, 0.7302, 0.3948, 0.7302, 0.3948, 0.5198, 0.6052, 0.5198, 0.6052, 0.7302, 0.3948, 0.7302, 0.3948, 0.5198, 0.3948, 0.7302, 0.6052, 0.7302, 0.6052, 0.5198, 0.3948, 0.5198, 0.3948, 0.7302, 0.6052, 0.7302, 0.6052, 0.5198])
me_cube_002.materials.append(mat_material)
me_cube_002.use_mirror_vertex_groups = False
me_cube_002.update()

# ---- objects
ob_cube = bpy.data.objects.new('Cube', me_cube)
ob_cylinder = bpy.data.objects.new('Cylinder', me_cylinder)
ob_cube_001 = bpy.data.objects.new('Cube.001', me_cube_002)

# ---- transforms, parenting, visibility, modifiers, constraints
ob_cube.location = (0.0, 0.0, 0.0)
ob_cube.lock_rotations_4d = False
ob_cube.empty_display_type = 'ARROWS'
ob_cube.lineart.crease_threshold = 0.0
_m = ob_cube.modifiers.new('Mirror', 'MIRROR')
_m.use_axis = (False, True, False)
_m.use_clip = True
ob_cylinder.location = (-1.804, 0.2222, -0.01954)
ob_cylinder.rotation_euler = (-0.3491, -0.0, 0.0)
ob_cube_001.location = (0.0, 0.0, 0.0)
ob_cube_001.lock_rotations_4d = False
ob_cube_001.empty_display_type = 'ARROWS'
ob_cube_001.lineart.crease_threshold = 0.0

# ---- collection membership
col_collection.objects.link(ob_cube)
col_collection.objects.link(ob_cylinder)
col_collection.objects.link(ob_cube_001)

# ---- scene / render settings (as saved in the file)
scene.frame_start = 1; scene.frame_end = 250; scene.frame_set(1)
scene.render.engine = 'BLENDER_EEVEE_NEXT'
scene.cycles.sampling_pattern = 'TABULATED_SOBOL'
scene.view_settings.view_transform = 'Filmic'
bpy.context.view_layer.update()

# ---- added for rendering (the .blend has no active camera and no usable light): camera, sun
cam_auto = bpy.data.cameras.new('AutoCamera')
cam_auto.lens = 50.0
cam_auto.sensor_width = 36.0
cam_auto.clip_end = 1000.0
ob_auto_camera = bpy.data.objects.new('AutoCamera', cam_auto)
scene.collection.objects.link(ob_auto_camera)
ob_auto_camera.location = (4.32294, -6.17401, 4.11055)
ob_auto_camera.rotation_euler = (1.09748, -7.21219e-08, 0.694738)
scene.camera = ob_auto_camera
light_auto_sun = bpy.data.lights.new('AutoSun', 'SUN')
light_auto_sun.energy = 3.0
light_auto_sun.angle = 0.0523599
ob_auto_sun = bpy.data.objects.new('AutoSun', light_auto_sun)
scene.collection.objects.link(ob_auto_sun)
ob_auto_sun.rotation_euler = (0.872665, 0.174533, 0.523599)
bpy.context.view_layer.update()
